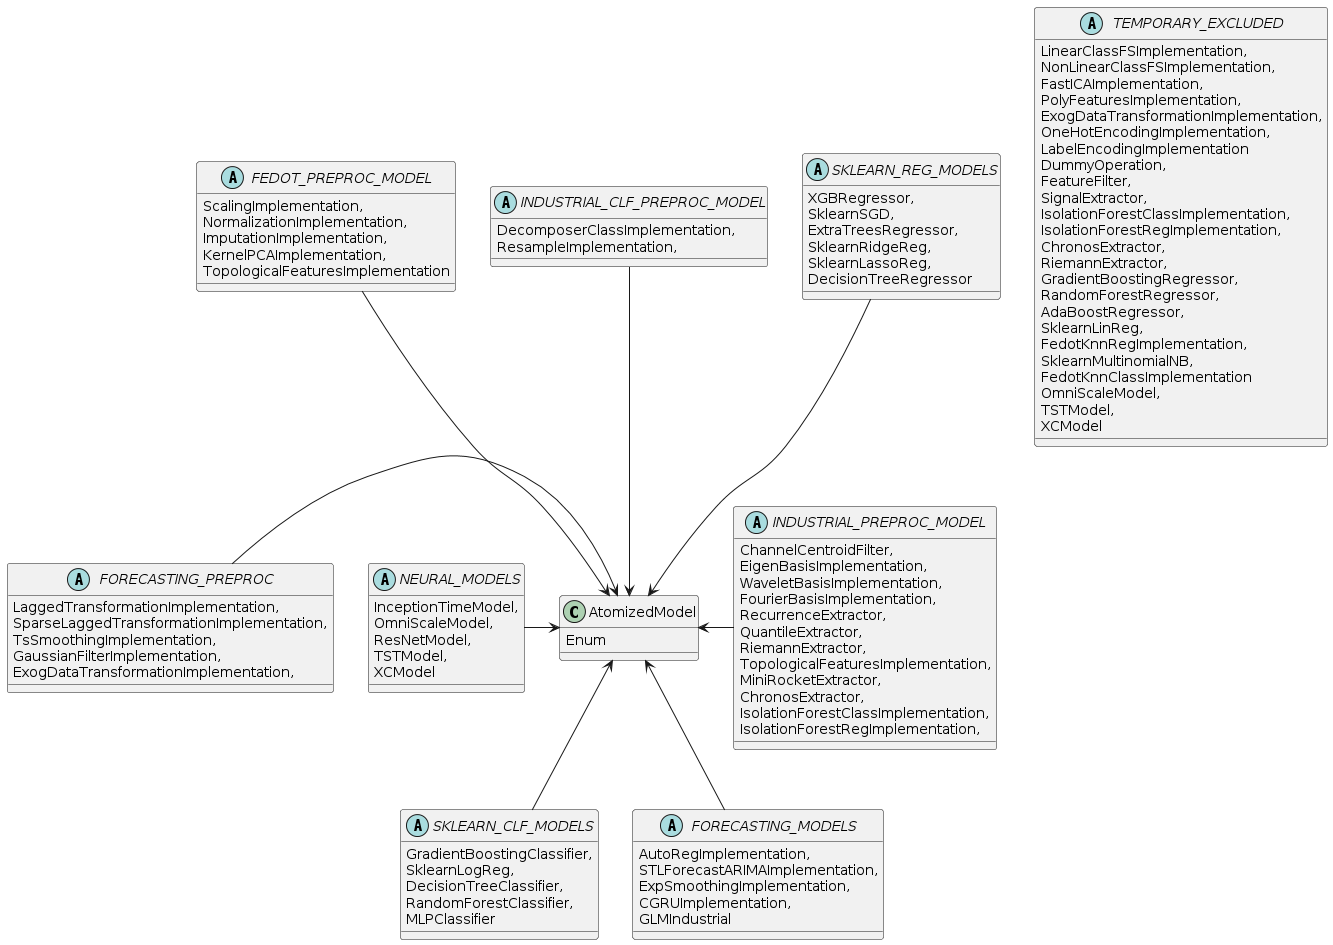

The diagram above was rendered by PlantUML. Its source (embedded in the PNG):
@startuml
'https://plantuml.com/sequence-diagram

class AtomizedModel {
    Enum
}

abstract TEMPORARY_EXCLUDED
abstract FEDOT_PREPROC_MODEL
abstract INDUSTRIAL_CLF_PREPROC_MODEL
abstract NEURAL_MODELS
abstract FORECASTING_PREPROC
abstract INDUSTRIAL_PREPROC_MODEL
abstract SKLEARN_CLF_MODELS
abstract SKLEARN_REG_MODELS
abstract FORECASTING_MODELS


INDUSTRIAL_CLF_PREPROC_MODEL --> AtomizedModel
AtomizedModel <-- SKLEARN_CLF_MODELS
FEDOT_PREPROC_MODEL --> AtomizedModel
AtomizedModel <- INDUSTRIAL_PREPROC_MODEL
SKLEARN_REG_MODELS --> AtomizedModel
AtomizedModel <-- FORECASTING_MODELS
FORECASTING_PREPROC -> AtomizedModel
NEURAL_MODELS -> AtomizedModel

abstract TEMPORARY_EXCLUDED {
LinearClassFSImplementation,
NonLinearClassFSImplementation,
FastICAImplementation,
PolyFeaturesImplementation,
ExogDataTransformationImplementation,
OneHotEncodingImplementation,
LabelEncodingImplementation
DummyOperation,
FeatureFilter,
SignalExtractor,
IsolationForestClassImplementation,
IsolationForestRegImplementation,
ChronosExtractor,
RiemannExtractor,
GradientBoostingRegressor,
RandomForestRegressor,
AdaBoostRegressor,
SklearnLinReg,
FedotKnnRegImplementation,
SklearnMultinomialNB,
FedotKnnClassImplementation
OmniScaleModel,
TSTModel,
XCModel
}

abstract FEDOT_PREPROC_MODEL {
ScalingImplementation,
NormalizationImplementation,
ImputationImplementation,
KernelPCAImplementation,
TopologicalFeaturesImplementation
}

abstract INDUSTRIAL_CLF_PREPROC_MODEL {
DecomposerClassImplementation,
ResampleImplementation,
}

abstract NEURAL_MODELS {
InceptionTimeModel,
OmniScaleModel,
ResNetModel,
TSTModel,
XCModel
}

abstract FORECASTING_PREPROC {
LaggedTransformationImplementation,
SparseLaggedTransformationImplementation,
TsSmoothingImplementation,
GaussianFilterImplementation,
ExogDataTransformationImplementation,
}

abstract INDUSTRIAL_PREPROC_MODEL {
ChannelCentroidFilter,
EigenBasisImplementation,
WaveletBasisImplementation,
FourierBasisImplementation,
RecurrenceExtractor,
QuantileExtractor,
RiemannExtractor,
TopologicalFeaturesImplementation,
MiniRocketExtractor,
ChronosExtractor,
IsolationForestClassImplementation,
IsolationForestRegImplementation,
}

abstract SKLEARN_CLF_MODELS {
GradientBoostingClassifier,
SklearnLogReg,
DecisionTreeClassifier,
RandomForestClassifier,
MLPClassifier
}

abstract SKLEARN_REG_MODELS {
XGBRegressor,
SklearnSGD,
ExtraTreesRegressor,
SklearnRidgeReg,
SklearnLassoReg,
DecisionTreeRegressor
}

abstract FORECASTING_MODELS {
AutoRegImplementation,
STLForecastARIMAImplementation,
ExpSmoothingImplementation,
CGRUImplementation,
GLMIndustrial
}
@enduml